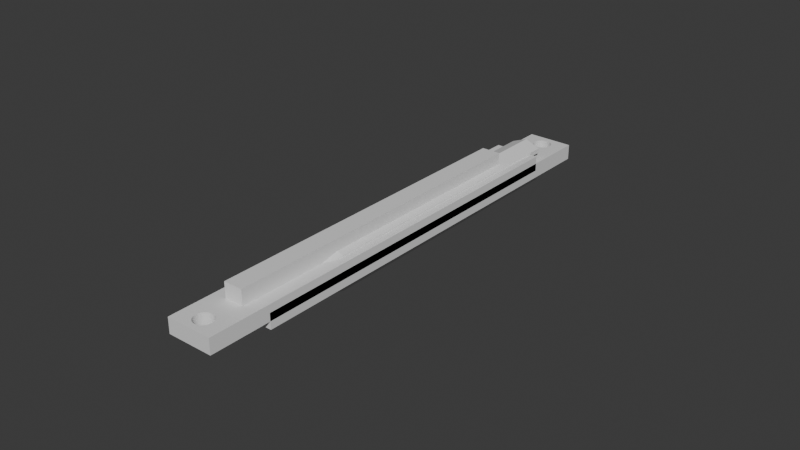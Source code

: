 # Source: 20mmSquaredPost_Extensor.blend  (saved by Blender 5.0.118; exported with 4.5.12 LTS)
import bpy
from mathutils import Matrix  # noqa: F401  (used for matrix-valued properties, if any)

bpy.ops.wm.read_factory_settings(use_empty=True)
scene = bpy.context.scene
scene.name = 'Scene'

# ---- collections
col_collection = bpy.data.collections.new('Collection'); scene.collection.children.link(col_collection)

# ---- materials (node trees are filled in below, after node groups)
mat_material = bpy.data.materials.new('Material')
mat_material.alpha_threshold = 0.0
mat_material.use_backface_culling_lightprobe_volume = False
mat_material.roughness = 0.5
mat_material.line_color = (0.0, 0.0, 0.0, 1.0)
mat_material_001 = bpy.data.materials.new('Material.001')
mat_material_001.alpha_threshold = 0.0
mat_material_001.use_backface_culling_lightprobe_volume = False
mat_material_001.roughness = 0.5
mat_material_001.line_color = (0.0, 0.0, 0.0, 1.0)

# ---- material node trees
mat_material.use_nodes = True; mat_material.node_tree.nodes.clear()
_N = mat_material.node_tree.nodes; _L = mat_material.node_tree.links
n0 = _N.new('ShaderNodeOutputMaterial'); n0.name = 'Material Output'; n0.location = (200, 100)
n1 = _N.new('ShaderNodeBsdfPrincipled'); n1.name = 'Principled BSDF'; n1.location = (-200, 100)
_L.new(n1.outputs[0], n0.inputs[0])
n0.is_active_output = True
mat_material_001.use_nodes = True; mat_material_001.node_tree.nodes.clear()
_N = mat_material_001.node_tree.nodes; _L = mat_material_001.node_tree.links
n0 = _N.new('ShaderNodeOutputMaterial'); n0.name = 'Material Output'; n0.location = (200, 100)
n1 = _N.new('ShaderNodeBsdfPrincipled'); n1.name = 'Principled BSDF'; n1.location = (-200, 100)
_L.new(n1.outputs[0], n0.inputs[0])
n0.is_active_output = True

# ---- world
world_world = bpy.data.worlds.new('World'); scene.world = world_world
world_world.use_nodes = True; world_world.node_tree.nodes.clear()
_N = world_world.node_tree.nodes; _L = world_world.node_tree.links
n0 = _N.new('ShaderNodeOutputWorld'); n0.name = 'World Output'; n0.location = (200, 100)
n1 = _N.new('ShaderNodeBackground'); n1.name = 'Background'; n1.location = (-200, 100)
n1.inputs[0].default_value = (0.05088, 0.05088, 0.05088, 1.0)
_L.new(n1.outputs[0], n0.inputs[0])
n0.is_active_output = True
world_world.color = (0.05088, 0.05088, 0.05088)
world_world.sun_shadow_jitter_overblur = 0.0

# ---- meshes
me_cube = bpy.data.meshes.new('Cube')
me_cube.from_pydata([(0.0075, 0.09, 0.0025), (0.0075, 0.09, -0.0025), (0.0075, -0.05, 0.0025), (0.0075, -0.05, -0.0025), (-0.0075, 0.09, 0.0025), (-0.0075, 0.09, -0.0025), (-0.0075, -0.05, 0.0025), (-0.0075, -0.05, -0.0025), (-0.0075, 0.075, 0.0025), (0.0075, 0.075, -0.0025), (0.0075, 0.075, 0.0025), (-0.0075, 0.075, -0.0025), (-0.0031, 0.075, 0.0025), (-0.0031, 0.075, -0.0025), (0.0031, 0.075, -0.0025), (0.0031, 0.075, 0.0025), (-0.0075, -0.035, -0.0025), (0.0075, -0.035, 0.0025), (0.0075, -0.035, -0.0025), (-0.0075, -0.035, 0.0025), (0.0031, -0.035, 0.0025), (0.0031, -0.035, -0.0025), (-0.0031, -0.035, -0.0025), (-0.0031, -0.035, 0.0025), (-0.002984, -0.04531, -0.0025), (-0.003, -0.045, -0.0025), (-0.002984, -0.04469, -0.0025), (-0.002934, -0.04562, -0.0025), (-0.002934, -0.04438, -0.0025), (-0.002853, -0.04593, -0.0025), (-0.002853, -0.04407, -0.0025), (-0.002741, -0.04622, -0.0025), (-0.002741, -0.04378, -0.0025), (-0.002427, -0.04676, -0.0025), (-0.002427, -0.04324, -0.0025), (-0.002598, -0.0465, -0.0025), (-0.002598, -0.0435, -0.0025), (-0.002229, -0.04701, -0.0025), (-0.002007, -0.04723, -0.0025), (-0.002007, -0.04277, -0.0025), (-0.0015, -0.0476, -0.0025), (-0.0015, -0.0424, -0.0025), (-0.001763, -0.04743, -0.0025), (-0.001763, -0.04257, -0.0025), (-0.0009271, -0.04785, -0.0025), (-0.0009271, -0.04215, -0.0025), (-0.0003136, -0.04798, -0.0025), (-0.0003136, -0.04202, -0.0025), (-0.0006237, -0.04793, -0.0025), (-0.0006237, -0.04207, -0.0025), (-0.00122, -0.04774, -0.0025), (-0.00122, -0.04226, -0.0025), (-0.002229, -0.04299, -0.0025), (0.0003136, -0.04202, -0.0025), (0.0006237, -0.04793, -0.0025), (0.0009271, -0.04215, -0.0025), (0.0003136, -0.04798, -0.0025), (0.0006237, -0.04207, -0.0025), (0.00122, -0.04774, -0.0025), (0.0015, -0.0424, -0.0025), (0.001763, -0.04743, -0.0025), (0.002007, -0.04277, -0.0025), (0.0015, -0.0476, -0.0025), (0.001763, -0.04257, -0.0025), (0.0009271, -0.04785, -0.0025), (0.00122, -0.04226, -0.0025), (0.002229, -0.04701, -0.0025), (0.002598, -0.0465, -0.0025), (0.002598, -0.0435, -0.0025), (0.002427, -0.04676, -0.0025), (0.002427, -0.04324, -0.0025), (0.002853, -0.04593, -0.0025), (0.002853, -0.04407, -0.0025), (0.003, -0.045, -0.0025), (0.002984, -0.04531, -0.0025), (0.002984, -0.04469, -0.0025), (0.002934, -0.04562, -0.0025), (0.002934, -0.04438, -0.0025), (0.002741, -0.04622, -0.0025), (0.002741, -0.04378, -0.0025), (0.0, -0.048, -0.0025), (0.002007, -0.04723, -0.0025), (0.002229, -0.04299, -0.0025), (0.0, -0.042, -0.0025), (-0.002984, -0.04531, 0.0025), (-0.003, -0.045, 0.0025), (-0.002984, -0.04469, 0.0025), (-0.002934, -0.04562, 0.0025), (-0.002934, -0.04438, 0.0025), (-0.002853, -0.04593, 0.0025), (-0.002853, -0.04407, 0.0025), (-0.002741, -0.04622, 0.0025), (-0.002741, -0.04378, 0.0025), (-0.002427, -0.04676, 0.0025), (-0.002427, -0.04324, 0.0025), (-0.002598, -0.0465, 0.0025), (-0.002598, -0.0435, 0.0025), (-0.002229, -0.04701, 0.0025), (-0.002007, -0.04723, 0.0025), (-0.002007, -0.04277, 0.0025), (-0.0015, -0.0476, 0.0025), (-0.0015, -0.0424, 0.0025), (-0.001763, -0.04743, 0.0025), (-0.001763, -0.04257, 0.0025), (-0.0009271, -0.04785, 0.0025), (-0.0009271, -0.04215, 0.0025), (-0.0003136, -0.04798, 0.0025), (-0.0003136, -0.04202, 0.0025), (-0.0006237, -0.04793, 0.0025), (-0.0006237, -0.04207, 0.0025), (-0.00122, -0.04774, 0.0025), (-0.00122, -0.04226, 0.0025), (-0.002229, -0.04299, 0.0025), (0.0003136, -0.04798, 0.0025), (0.0009271, -0.04785, 0.0025), (0.0006237, -0.04207, 0.0025), (0.0006237, -0.04793, 0.0025), (0.0003136, -0.04202, 0.0025), (0.0015, -0.0476, 0.0025), (0.00122, -0.04226, 0.0025), (0.002007, -0.04723, 0.0025), (0.001763, -0.04257, 0.0025), (0.001763, -0.04743, 0.0025), (0.0015, -0.0424, 0.0025), (0.00122, -0.04774, 0.0025), (0.0009271, -0.04215, 0.0025), (0.002229, -0.04299, 0.0025), (0.002598, -0.0465, 0.0025), (0.002598, -0.0435, 0.0025), (0.002427, -0.04676, 0.0025), (0.002427, -0.04324, 0.0025), (0.002853, -0.04593, 0.0025), (0.002853, -0.04407, 0.0025), (0.003, -0.045, 0.0025), (0.002984, -0.04531, 0.0025), (0.002984, -0.04469, 0.0025), (0.002934, -0.04562, 0.0025), (0.002934, -0.04438, 0.0025), (0.002229, -0.04701, 0.0025), (0.002741, -0.04622, 0.0025), (0.002741, -0.04378, 0.0025), (0.0, -0.048, 0.0025), (0.002007, -0.04277, 0.0025), (0.0, -0.042, 0.0025), (-0.002984, 0.08469, 0.0025), (-0.003, 0.085, 0.0025), (-0.002984, 0.08531, 0.0025), (-0.002934, 0.08438, 0.0025), (-0.002934, 0.08562, 0.0025), (-0.002853, 0.08407, 0.0025), (-0.002853, 0.08593, 0.0025), (-0.002741, 0.08378, 0.0025), (-0.002741, 0.08622, 0.0025), (-0.002427, 0.08324, 0.0025), (-0.002427, 0.08676, 0.0025), (-0.002598, 0.0835, 0.0025), (-0.002598, 0.0865, 0.0025), (-0.002229, 0.08299, 0.0025), (-0.002007, 0.08277, 0.0025), (-0.002007, 0.08723, 0.0025), (-0.0015, 0.0824, 0.0025), (-0.0015, 0.0876, 0.0025), (-0.001763, 0.08257, 0.0025), (-0.001763, 0.08743, 0.0025), (-0.0009271, 0.08215, 0.0025), (-0.0009271, 0.08785, 0.0025), (-0.0003136, 0.08202, 0.0025), (-0.0003136, 0.08798, 0.0025), (-0.0006237, 0.08207, 0.0025), (-0.0006237, 0.08793, 0.0025), (-0.00122, 0.08226, 0.0025), (-0.00122, 0.08774, 0.0025), (-0.002229, 0.08701, 0.0025), (0.0003136, 0.08202, 0.0025), (0.0009271, 0.08215, 0.0025), (0.0006237, 0.08793, 0.0025), (0.0006237, 0.08207, 0.0025), (0.0003136, 0.08798, 0.0025), (0.0015, 0.0824, 0.0025), (0.00122, 0.08774, 0.0025), (0.002007, 0.08277, 0.0025), (0.001763, 0.08743, 0.0025), (0.001763, 0.08257, 0.0025), (0.0015, 0.0876, 0.0025), (0.00122, 0.08226, 0.0025), (0.0009271, 0.08785, 0.0025), (0.002229, 0.08701, 0.0025), (0.002598, 0.0835, 0.0025), (0.002598, 0.0865, 0.0025), (0.002427, 0.08324, 0.0025), (0.002427, 0.08676, 0.0025), (0.002853, 0.08407, 0.0025), (0.002853, 0.08593, 0.0025), (0.003, 0.085, 0.0025), (0.002984, 0.08469, 0.0025), (0.002984, 0.08531, 0.0025), (0.002934, 0.08438, 0.0025), (0.002934, 0.08562, 0.0025), (0.002741, 0.08378, 0.0025), (0.002741, 0.08622, 0.0025), (0.002229, 0.08299, 0.0025), (0.002007, 0.08723, 0.0025), (0.0, 0.088, 0.0025), (0.0, 0.082, 0.0025), (-0.003, 0.085, -0.0025), (-0.002984, 0.08469, -0.0025), (-0.002984, 0.08531, -0.0025), (-0.002934, 0.08438, -0.0025), (-0.002853, 0.08593, -0.0025), (-0.002853, 0.08407, -0.0025), (-0.002934, 0.08562, -0.0025), (-0.002741, 0.08378, -0.0025), (-0.002427, 0.08324, -0.0025), (-0.002427, 0.08676, -0.0025), (-0.002598, 0.0835, -0.0025), (-0.002598, 0.0865, -0.0025), (-0.002741, 0.08622, -0.0025), (-0.002229, 0.08701, -0.0025), (-0.002007, 0.08277, -0.0025), (-0.002007, 0.08723, -0.0025), (-0.0015, 0.0824, -0.0025), (-0.0015, 0.0876, -0.0025), (-0.001763, 0.08257, -0.0025), (-0.001763, 0.08743, -0.0025), (-0.0009271, 0.08215, -0.0025), (-0.0009271, 0.08785, -0.0025), (-0.0003136, 0.08202, -0.0025), (-0.0003136, 0.08798, -0.0025), (-0.0006237, 0.08207, -0.0025), (-0.0006237, 0.08793, -0.0025), (-0.00122, 0.08226, -0.0025), (-0.00122, 0.08774, -0.0025), (-0.002229, 0.08299, -0.0025), (0.0003136, 0.08202, -0.0025), (0.0003136, 0.08798, -0.0025), (0.0009271, 0.08215, -0.0025), (0.0009271, 0.08785, -0.0025), (0.0006237, 0.08207, -0.0025), (0.0006237, 0.08793, -0.0025), (0.0015, 0.0824, -0.0025), (0.0015, 0.0876, -0.0025), (0.002007, 0.08277, -0.0025), (0.002007, 0.08723, -0.0025), (0.001763, 0.08257, -0.0025), (0.001763, 0.08743, -0.0025), (0.00122, 0.08226, -0.0025), (0.00122, 0.08774, -0.0025), (0.002427, 0.08676, -0.0025), (0.002598, 0.0835, -0.0025), (0.002741, 0.08622, -0.0025), (0.002427, 0.08324, -0.0025), (0.002598, 0.0865, -0.0025), (0.002853, 0.08407, -0.0025), (0.002934, 0.08562, -0.0025), (0.003, 0.085, -0.0025), (0.002984, 0.08469, -0.0025), (0.002984, 0.08531, -0.0025), (0.002934, 0.08438, -0.0025), (0.002853, 0.08593, -0.0025), (0.002229, 0.08299, -0.0025), (0.002741, 0.08378, -0.0025), (0.002229, 0.08701, -0.0025), (0.0, 0.088, -0.0025), (0.0, 0.082, -0.0025), (0.0031, -0.03087, 0.004), (0.0031, 0.075, 0.004), (-0.0031, -0.03087, 0.004), (-0.0031, 0.075, 0.004), (-0.0031, -0.03087, -0.004), (-0.0031, 0.075, -0.004), (0.0031, -0.03087, -0.004), (0.0031, 0.075, -0.004), (-0.005, -0.02006, 0.0055), (-0.005, 0.075, 0.0055), (-0.005, -0.02006, -0.0055), (-0.005, 0.075, -0.004), (-0.005, 0.075, -0.0055), (-0.005, 0.075, 0.004), (0.005, -0.02006, 0.0055), (0.005, 0.075, 0.0055), (0.005, 0.075, -0.0055), (0.005, -0.02006, -0.0055), (0.005, 0.075, -0.004), (0.005, 0.075, 0.004), (0.005, -0.02006, -0.004), (0.005, -0.02006, 0.004), (-0.005, -0.02006, 0.004), (-0.005, -0.02006, -0.004), (1.63e-09, 0.075, 0.0025), (1.63e-09, 0.075, 0.004), (-4.657e-10, -0.02006, 0.0075), (4.657e-10, 0.075, 0.0075), (-1.164e-09, 0.075, -0.0025), (-9.313e-10, 0.075, -0.004), (4.657e-10, -0.02006, -0.0075), (4.657e-10, 0.075, -0.0075)], [], [(290, 291, 273, 272), (11, 8, 4, 5), (33, 7, 22, 21, 3, 69, 67, 78, 71, 76, 74, 73, 75, 77, 72, 79, 68, 70, 82, 61, 63, 59, 65, 55, 57, 53, 83, 47, 49, 45, 51, 41, 43, 39, 52, 34, 36, 32, 30, 28, 26, 25, 24, 27, 29, 31, 35), (66, 69, 3, 7, 33, 37, 38, 42, 40, 50, 44, 48, 46, 80, 56, 54, 64, 58, 62, 60, 81), (18, 17, 2, 3), (0, 1, 5, 4), (3, 21, 18), (2, 6, 7, 3), (20, 2, 17), (6, 23, 19), (97, 93, 6, 2, 129, 138, 120, 122, 118, 124, 114, 116, 113, 141, 106, 108, 104, 110, 100, 102, 98), (127, 129, 2, 20, 23, 6, 93, 95, 91, 89, 87, 84, 85, 86, 88, 90, 92, 96, 94, 112, 99, 103, 101, 111, 105, 109, 107, 143, 117, 115, 125, 119, 123, 121, 142, 126, 130, 128, 140, 132, 137, 135, 133, 134, 136, 131, 139), (154, 4, 12, 288, 15, 0, 190, 188, 199, 192, 197, 195, 193, 194, 196, 191, 198, 187, 189, 200, 180, 182, 178, 184, 174, 176, 173, 203, 166, 168, 164, 170, 160, 162, 158, 157, 153, 155, 151, 149, 147, 144, 145, 146, 148, 150, 152, 156), (190, 0, 4, 154, 172, 159, 163, 161, 171, 165, 169, 167, 202, 177, 175, 185, 179, 183, 181, 201, 186), (213, 5, 1, 247, 261, 242, 244, 240, 246, 236, 238, 234, 262, 227, 229, 225, 231, 221, 223, 219, 217), (247, 1, 14, 292, 13, 5, 213, 215, 216, 208, 210, 206, 204, 205, 207, 209, 211, 214, 212, 232, 218, 222, 220, 230, 224, 228, 226, 263, 233, 237, 235, 245, 239, 243, 241, 259, 250, 248, 260, 252, 257, 255, 254, 256, 253, 258, 249, 251), (1, 0, 10, 9), (12, 8, 19, 23), (7, 6, 19, 16), (11, 13, 22, 16), (10, 15, 20, 17), (8, 11, 16, 19), (14, 9, 18, 21), (268, 294, 270), (7, 16, 22), (15, 10, 0), (12, 4, 8), (13, 11, 5), (14, 1, 9), (280, 271, 282), (267, 266, 286, 277), (291, 289, 267, 273), (294, 295, 280, 281), (271, 270, 284, 282), (143, 83, 53, 117), (117, 53, 57, 115), (115, 57, 55, 125), (125, 55, 65, 119), (119, 65, 59, 123), (123, 59, 63, 121), (121, 63, 61, 142), (142, 61, 82, 126), (82, 70, 130, 126), (70, 68, 128, 130), (68, 79, 140, 128), (79, 72, 132, 140), (72, 77, 137, 132), (77, 75, 135, 137), (75, 73, 133, 135), (73, 74, 134, 133), (74, 76, 136, 134), (76, 71, 131, 136), (71, 78, 139, 131), (78, 67, 127, 139), (67, 69, 129, 127), (69, 66, 138, 129), (66, 81, 120, 138), (81, 60, 122, 120), (60, 62, 118, 122), (62, 58, 124, 118), (58, 64, 114, 124), (64, 54, 116, 114), (54, 56, 113, 116), (56, 80, 141, 113), (80, 46, 106, 141), (46, 48, 108, 106), (48, 44, 104, 108), (44, 50, 110, 104), (50, 40, 100, 110), (40, 42, 102, 100), (42, 38, 98, 102), (38, 37, 97, 98), (97, 37, 33, 93), (93, 33, 35, 95), (95, 35, 31, 91), (91, 31, 29, 89), (89, 29, 27, 87), (87, 27, 24, 84), (84, 24, 25, 85), (85, 25, 26, 86), (86, 26, 28, 88), (88, 28, 30, 90), (90, 30, 32, 92), (92, 32, 36, 96), (96, 36, 34, 94), (94, 34, 52, 112), (112, 52, 39, 99), (99, 39, 43, 103), (103, 43, 41, 101), (101, 41, 51, 111), (111, 51, 45, 105), (105, 45, 49, 109), (109, 49, 47, 107), (107, 47, 83, 143), (234, 177, 202, 262), (238, 175, 177, 234), (236, 185, 175, 238), (246, 179, 185, 236), (240, 183, 179, 246), (244, 181, 183, 240), (242, 201, 181, 244), (261, 186, 201, 242), (190, 186, 261, 247), (188, 190, 247, 251), (199, 188, 251, 249), (192, 199, 249, 258), (197, 192, 258, 253), (195, 197, 253, 256), (193, 195, 256, 254), (194, 193, 254, 255), (196, 194, 255, 257), (191, 196, 257, 252), (198, 191, 252, 260), (187, 198, 260, 248), (189, 187, 248, 250), (200, 189, 250, 259), (180, 200, 259, 241), (182, 180, 241, 243), (178, 182, 243, 239), (184, 178, 239, 245), (174, 184, 245, 235), (176, 174, 235, 237), (173, 176, 237, 233), (203, 173, 233, 263), (166, 203, 263, 226), (168, 166, 226, 228), (164, 168, 228, 224), (170, 164, 224, 230), (160, 170, 230, 220), (162, 160, 220, 222), (158, 162, 222, 218), (157, 158, 218, 232), (212, 153, 157, 232), (214, 155, 153, 212), (211, 151, 155, 214), (209, 149, 151, 211), (207, 147, 149, 209), (205, 144, 147, 207), (204, 145, 144, 205), (206, 146, 145, 204), (210, 148, 146, 206), (208, 150, 148, 210), (216, 152, 150, 208), (215, 156, 152, 216), (213, 154, 156, 215), (217, 172, 154, 213), (219, 159, 172, 217), (223, 163, 159, 219), (221, 161, 163, 223), (231, 171, 161, 221), (225, 165, 171, 231), (229, 169, 165, 225), (227, 167, 169, 229), (262, 202, 167, 227), (288, 12, 267, 289), (12, 23, 266, 267), (264, 290, 266), (20, 15, 265, 264), (14, 21, 270, 271), (292, 14, 271, 293), (22, 13, 269, 268), (268, 287, 274), (277, 286, 272, 273), (269, 276, 275), (265, 279, 283), (264, 285, 278), (282, 284, 281, 280), (295, 293, 271, 280), (21, 22, 268, 270), (273, 267, 277), (17, 18, 9, 10), (281, 284, 270), (287, 268, 269, 275), (278, 285, 283, 279), (285, 264, 265, 283), (274, 287, 275, 276), (272, 286, 266), (15, 288, 289, 265), (279, 265, 289, 291), (278, 279, 291, 290), (276, 269, 293, 295), (13, 292, 293, 269), (274, 276, 295, 294), (23, 20, 264, 266), (266, 290, 272), (290, 264, 278), (270, 294, 281), (294, 268, 274)])
_uv = me_cube.uv_layers.new(name='UVMap')
_uv.uv.foreach_set('vector', [0.75, 0.6875, 0.75, 0.5625, 0.8125, 0.5625, 0.8125, 0.6875, 0.375, 0.1875, 0.625, 0.1875, 0.625, 0.25, 0.375, 0.25, 0.2095, 0.7365, 0.125, 0.75, 0.1875, 0.6875, 0.3125, 0.6875, 0.375, 0.75, 0.2905, 0.7365, 0.2933, 0.7354, 0.2957, 0.7343, 0.2976, 0.733, 0.2989, 0.7318, 0.2997, 0.7305, 0.3, 0.7292, 0.2997, 0.7279, 0.2989, 0.7266, 0.2976, 0.7253, 0.2957, 0.7241, 0.2933, 0.7229, 0.2905, 0.7218, 0.2872, 0.7208, 0.2835, 0.7199, 0.2794, 0.7191, 0.275, 0.7183, 0.2703, 0.7177, 0.2655, 0.7173, 0.2604, 0.7169, 0.2552, 0.7167, 0.25, 0.7167, 0.2448, 0.7167, 0.2396, 0.7169, 0.2345, 0.7173, 0.2297, 0.7177, 0.225, 0.7183, 0.2206, 0.7191, 0.2165, 0.7199, 0.2128, 0.7208, 0.2095, 0.7218, 0.2067, 0.7229, 0.2043, 0.7241, 0.2024, 0.7253, 0.2011, 0.7266, 0.2003, 0.7279, 0.2, 0.7292, 0.2003, 0.7305, 0.2011, 0.7318, 0.2024, 0.733, 0.2043, 0.7343, 0.2067, 0.7354, 0.2872, 0.7375, 0.2905, 0.7365, 0.375, 0.75, 0.125, 0.75, 0.2095, 0.7365, 0.2128, 0.7375, 0.2165, 0.7385, 0.2206, 0.7393, 0.225, 0.74, 0.2297, 0.7406, 0.2345, 0.7411, 0.2396, 0.7414, 0.2448, 0.7416, 0.25, 0.7417, 0.2552, 0.7416, 0.2604, 0.7414, 0.2655, 0.7411, 0.2703, 0.7406, 0.275, 0.74, 0.2794, 0.7393, 0.2835, 0.7385, 0.375, 0.6875, 0.625, 0.6875, 0.625, 0.75, 0.375, 0.75, 0.625, 0.5, 0.375, 0.5, 0.375, 0.25, 0.625, 0.25, 0.375, 0.75, 0.3125, 0.6875, 0.375, 0.6875, 0.625, 0.75, 0.625, 1.0, 0.375, 1.0, 0.375, 0.75, 0.6875, 0.6875, 0.625, 0.75, 0.625, 0.6875, 0.875, 0.75, 0.8125, 0.6875, 0.875, 0.6875, 0.7872, 0.7375, 0.7905, 0.7365, 0.875, 0.75, 0.625, 0.75, 0.7095, 0.7365, 0.7128, 0.7375, 0.7165, 0.7385, 0.7206, 0.7393, 0.725, 0.74, 0.7297, 0.7406, 0.7345, 0.7411, 0.7396, 0.7414, 0.7448, 0.7416, 0.75, 0.7417, 0.7552, 0.7416, 0.7604, 0.7414, 0.7655, 0.7411, 0.7703, 0.7406, 0.775, 0.74, 0.7794, 0.7393, 0.7835, 0.7385, 0.7067, 0.7354, 0.7095, 0.7365, 0.625, 0.75, 0.6875, 0.6875, 0.8125, 0.6875, 0.875, 0.75, 0.7905, 0.7365, 0.7933, 0.7354, 0.7957, 0.7343, 0.7976, 0.733, 0.7989, 0.7318, 0.7997, 0.7305, 0.8, 0.7292, 0.7997, 0.7279, 0.7989, 0.7266, 0.7976, 0.7253, 0.7957, 0.7241, 0.7933, 0.7229, 0.7905, 0.7218, 0.7872, 0.7208, 0.7835, 0.7199, 0.7794, 0.7191, 0.775, 0.7183, 0.7703, 0.7177, 0.7655, 0.7173, 0.7604, 0.7169, 0.7552, 0.7167, 0.75, 0.7167, 0.7448, 0.7167, 0.7396, 0.7169, 0.7345, 0.7173, 0.7297, 0.7177, 0.725, 0.7183, 0.7206, 0.7191, 0.7165, 0.7199, 0.7128, 0.7208, 0.7095, 0.7218, 0.7067, 0.7229, 0.7043, 0.7241, 0.7024, 0.7253, 0.7011, 0.7266, 0.7003, 0.7279, 0.7, 0.7292, 0.7003, 0.7305, 0.7011, 0.7318, 0.7024, 0.733, 0.7043, 0.7343, 0.7905, 0.5135, 0.875, 0.5, 0.8125, 0.5625, 0.75, 0.5625, 0.6875, 0.5625, 0.625, 0.5, 0.7095, 0.5135, 0.7067, 0.5146, 0.7043, 0.5157, 0.7024, 0.517, 0.7011, 0.5182, 0.7003, 0.5195, 0.7, 0.5208, 0.7003, 0.5221, 0.7011, 0.5234, 0.7024, 0.5247, 0.7043, 0.5259, 0.7067, 0.5271, 0.7095, 0.5282, 0.7128, 0.5292, 0.7165, 0.5301, 0.7206, 0.5309, 0.725, 0.5317, 0.7297, 0.5323, 0.7345, 0.5327, 0.7396, 0.5331, 0.7448, 0.5333, 0.75, 0.5333, 0.7552, 0.5333, 0.7604, 0.5331, 0.7655, 0.5327, 0.7703, 0.5323, 0.775, 0.5317, 0.7794, 0.5309, 0.7835, 0.5301, 0.7872, 0.5292, 0.7905, 0.5282, 0.7933, 0.5271, 0.7957, 0.5259, 0.7976, 0.5247, 0.7989, 0.5234, 0.7997, 0.5221, 0.8, 0.5208, 0.7997, 0.5195, 0.7989, 0.5182, 0.7976, 0.517, 0.7957, 0.5157, 0.7933, 0.5146, 0.7095, 0.5135, 0.625, 0.5, 0.875, 0.5, 0.7905, 0.5135, 0.7872, 0.5125, 0.7835, 0.5115, 0.7794, 0.5107, 0.775, 0.51, 0.7703, 0.5094, 0.7655, 0.5089, 0.7604, 0.5086, 0.7552, 0.5084, 0.75, 0.5083, 0.7448, 0.5084, 0.7396, 0.5086, 0.7345, 0.5089, 0.7297, 0.5094, 0.725, 0.51, 0.7206, 0.5107, 0.7165, 0.5115, 0.7128, 0.5125, 0.2095, 0.5135, 0.125, 0.5, 0.375, 0.5, 0.2905, 0.5135, 0.2872, 0.5125, 0.2835, 0.5115, 0.2794, 0.5107, 0.275, 0.51, 0.2703, 0.5094, 0.2655, 0.5089, 0.2604, 0.5086, 0.2552, 0.5084, 0.25, 0.5083, 0.2448, 0.5084, 0.2396, 0.5086, 0.2345, 0.5089, 0.2297, 0.5094, 0.225, 0.51, 0.2206, 0.5107, 0.2165, 0.5115, 0.2128, 0.5125, 0.2905, 0.5135, 0.375, 0.5, 0.3125, 0.5625, 0.25, 0.5625, 0.1875, 0.5625, 0.125, 0.5, 0.2095, 0.5135, 0.2067, 0.5146, 0.2043, 0.5157, 0.2024, 0.517, 0.2011, 0.5182, 0.2003, 0.5195, 0.2, 0.5208, 0.2003, 0.5221, 0.2011, 0.5234, 0.2024, 0.5247, 0.2043, 0.5259, 0.2067, 0.5271, 0.2095, 0.5282, 0.2128, 0.5292, 0.2165, 0.5301, 0.2206, 0.5309, 0.225, 0.5317, 0.2297, 0.5323, 0.2345, 0.5327, 0.2396, 0.5331, 0.2448, 0.5333, 0.25, 0.5333, 0.2552, 0.5333, 0.2604, 0.5331, 0.2655, 0.5327, 0.2703, 0.5323, 0.275, 0.5317, 0.2794, 0.5309, 0.2835, 0.5301, 0.2872, 0.5292, 0.2905, 0.5282, 0.2933, 0.5271, 0.2957, 0.5259, 0.2976, 0.5247, 0.2989, 0.5234, 0.2997, 0.5221, 0.3, 0.5208, 0.2997, 0.5195, 0.2989, 0.5182, 0.2976, 0.517, 0.2957, 0.5157, 0.2933, 0.5146, 0.375, 0.5, 0.625, 0.5, 0.625, 0.5625, 0.375, 0.5625, 0.8125, 0.5625, 0.875, 0.5625, 0.875, 0.6875, 0.8125, 0.6875, 0.375, 0.0, 0.625, 0.0, 0.625, 0.0625, 0.375, 0.0625, 0.125, 0.5625, 0.1875, 0.5625, 0.1875, 0.6875, 0.125, 0.6875, 0.625, 0.5625, 0.6875, 0.5625, 0.6875, 0.6875, 0.625, 0.6875, 0.625, 0.1875, 0.375, 0.1875, 0.375, 0.0625, 0.625, 0.0625, 0.3125, 0.5625, 0.375, 0.5625, 0.375, 0.6875, 0.3125, 0.6875, 0.1875, 0.6875, 0.25, 0.6875, 0.3125, 0.6875, 0.125, 0.75, 0.125, 0.6875, 0.1875, 0.6875, 0.6875, 0.5625, 0.625, 0.5625, 0.625, 0.5, 0.8125, 0.5625, 0.875, 0.5, 0.875, 0.5625, 0.1875, 0.5625, 0.125, 0.5625, 0.125, 0.5, 0.3125, 0.5625, 0.375, 0.5, 0.375, 0.5625, 0.3125, 0.5625, 0.3125, 0.5625, 0.3125, 0.5625, 0.8125, 0.5625, 0.8125, 0.6875, 0.8125, 0.6726, 0.8125, 0.5625, 0.75, 0.5625, 0.75, 0.5625, 0.8125, 0.5625, 0.8125, 0.5625, 0.25, 0.6875, 0.25, 0.5625, 0.3125, 0.5625, 0.3125, 0.6875, 0.3125, 0.5625, 0.3125, 0.6875, 0.3125, 0.6726, 0.3125, 0.5625, 1.0, 0.775, 1.0, 0.725, 0.9833, 0.725, 0.9833, 0.775, 0.9833, 0.775, 0.9833, 0.725, 0.9667, 0.725, 0.9667, 0.775, 0.9667, 0.775, 0.9667, 0.725, 0.95, 0.725, 0.95, 0.775, 0.95, 0.775, 0.95, 0.725, 0.9333, 0.725, 0.9333, 0.775, 0.9333, 0.775, 0.9333, 0.725, 0.9167, 0.725, 0.9167, 0.775, 0.9167, 0.775, 0.9167, 0.725, 0.9, 0.725, 0.9, 0.775, 0.9, 0.775, 0.9, 0.725, 0.8833, 0.725, 0.8833, 0.775, 0.8833, 0.775, 0.8833, 0.725, 0.8667, 0.725, 0.8667, 0.775, 0.8667, 0.725, 0.85, 0.725, 0.85, 0.775, 0.8667, 0.775, 0.85, 0.725, 0.8333, 0.725, 0.8333, 0.775, 0.85, 0.775, 0.8333, 0.725, 0.8167, 0.725, 0.8167, 0.775, 0.8333, 0.775, 0.8167, 0.725, 0.8, 0.725, 0.8, 0.775, 0.8167, 0.775, 0.8, 0.725, 0.7833, 0.725, 0.7833, 0.775, 0.8, 0.775, 0.7833, 0.725, 0.7667, 0.725, 0.7667, 0.775, 0.7833, 0.775, 0.7667, 0.725, 0.75, 0.725, 0.75, 0.775, 0.7667, 0.775, 0.75, 0.725, 0.7333, 0.725, 0.7333, 0.775, 0.75, 0.775, 0.7333, 0.725, 0.7167, 0.725, 0.7167, 0.775, 0.7333, 0.775, 0.7167, 0.725, 0.7, 0.725, 0.7, 0.775, 0.7167, 0.775, 0.7, 0.725, 0.6833, 0.725, 0.6833, 0.775, 0.7, 0.775, 0.6833, 0.725, 0.6667, 0.725, 0.6667, 0.775, 0.6833, 0.775, 0.6667, 0.725, 0.65, 0.725, 0.65, 0.775, 0.6667, 0.775, 0.65, 0.725, 0.6333, 0.725, 0.6333, 0.775, 0.65, 0.775, 0.6333, 0.725, 0.6167, 0.725, 0.6167, 0.775, 0.6333, 0.775, 0.6167, 0.725, 0.6, 0.725, 0.6, 0.775, 0.6167, 0.775, 0.6, 0.725, 0.5833, 0.725, 0.5833, 0.775, 0.6, 0.775, 0.5833, 0.725, 0.5667, 0.725, 0.5667, 0.775, 0.5833, 0.775, 0.5667, 0.725, 0.55, 0.725, 0.55, 0.775, 0.5667, 0.775, 0.55, 0.725, 0.5333, 0.725, 0.5333, 0.775, 0.55, 0.775, 0.5333, 0.725, 0.5167, 0.725, 0.5167, 0.775, 0.5333, 0.775, 0.5167, 0.725, 0.5, 0.725, 0.5, 0.775, 0.5167, 0.775, 0.5, 0.725, 0.4833, 0.725, 0.4833, 0.775, 0.5, 0.775, 0.4833, 0.725, 0.4667, 0.725, 0.4667, 0.775, 0.4833, 0.775, 0.4667, 0.725, 0.45, 0.725, 0.45, 0.775, 0.4667, 0.775, 0.45, 0.725, 0.4333, 0.725, 0.4333, 0.775, 0.45, 0.775, 0.4333, 0.725, 0.4167, 0.725, 0.4167, 0.775, 0.4333, 0.775, 0.4167, 0.725, 0.4, 0.725, 0.4, 0.775, 0.4167, 0.775, 0.4, 0.725, 0.3833, 0.725, 0.3833, 0.775, 0.4, 0.775, 0.3833, 0.725, 0.3667, 0.725, 0.3667, 0.775, 0.3833, 0.775, 0.3667, 0.775, 0.3667, 0.725, 0.35, 0.725, 0.35, 0.775, 0.35, 0.775, 0.35, 0.725, 0.3333, 0.725, 0.3333, 0.775, 0.3333, 0.775, 0.3333, 0.725, 0.3167, 0.725, 0.3167, 0.775, 0.3167, 0.775, 0.3167, 0.725, 0.3, 0.725, 0.3, 0.775, 0.3, 0.775, 0.3, 0.725, 0.2833, 0.725, 0.2833, 0.775, 0.2833, 0.775, 0.2833, 0.725, 0.2667, 0.725, 0.2667, 0.775, 0.2667, 0.775, 0.2667, 0.725, 0.25, 0.725, 0.25, 0.775, 0.25, 0.775, 0.25, 0.725, 0.2333, 0.725, 0.2333, 0.775, 0.2333, 0.775, 0.2333, 0.725, 0.2167, 0.725, 0.2167, 0.775, 0.2167, 0.775, 0.2167, 0.725, 0.2, 0.725, 0.2, 0.775, 0.2, 0.775, 0.2, 0.725, 0.1833, 0.725, 0.1833, 0.775, 0.1833, 0.775, 0.1833, 0.725, 0.1667, 0.725, 0.1667, 0.775, 0.1667, 0.775, 0.1667, 0.725, 0.15, 0.725, 0.15, 0.775, 0.15, 0.775, 0.15, 0.725, 0.1333, 0.725, 0.1333, 0.775, 0.1333, 0.775, 0.1333, 0.725, 0.1167, 0.725, 0.1167, 0.775, 0.1167, 0.775, 0.1167, 0.725, 0.1, 0.725, 0.1, 0.775, 0.1, 0.775, 0.1, 0.725, 0.08333, 0.725, 0.08333, 0.775, 0.08333, 0.775, 0.08333, 0.725, 0.06667, 0.725, 0.06667, 0.775, 0.06667, 0.775, 0.06667, 0.725, 0.05, 0.725, 0.05, 0.775, 0.05, 0.775, 0.05, 0.725, 0.03333, 0.725, 0.03333, 0.775, 0.03333, 0.775, 0.03333, 0.725, 0.01667, 0.725, 0.01667, 0.775, 0.01667, 0.775, 0.01667, 0.725, 2.794e-07, 0.725, 2.794e-07, 0.775, 0.9833, 0.725, 0.9833, 0.775, 1.0, 0.775, 1.0, 0.725, 0.9667, 0.725, 0.9667, 0.775, 0.9833, 0.775, 0.9833, 0.725, 0.95, 0.725, 0.95, 0.775, 0.9667, 0.775, 0.9667, 0.725, 0.9333, 0.725, 0.9333, 0.775, 0.95, 0.775, 0.95, 0.725, 0.9167, 0.725, 0.9167, 0.775, 0.9333, 0.775, 0.9333, 0.725, 0.9, 0.725, 0.9, 0.775, 0.9167, 0.775, 0.9167, 0.725, 0.8833, 0.725, 0.8833, 0.775, 0.9, 0.775, 0.9, 0.725, 0.8667, 0.725, 0.8667, 0.775, 0.8833, 0.775, 0.8833, 0.725, 0.85, 0.775, 0.8667, 0.775, 0.8667, 0.725, 0.85, 0.725, 0.8333, 0.775, 0.85, 0.775, 0.85, 0.725, 0.8333, 0.725, 0.8167, 0.775, 0.8333, 0.775, 0.8333, 0.725, 0.8167, 0.725, 0.8, 0.775, 0.8167, 0.775, 0.8167, 0.725, 0.8, 0.725, 0.7833, 0.775, 0.8, 0.775, 0.8, 0.725, 0.7833, 0.725, 0.7667, 0.775, 0.7833, 0.775, 0.7833, 0.725, 0.7667, 0.725, 0.75, 0.775, 0.7667, 0.775, 0.7667, 0.725, 0.75, 0.725, 0.7333, 0.775, 0.75, 0.775, 0.75, 0.725, 0.7333, 0.725, 0.7167, 0.775, 0.7333, 0.775, 0.7333, 0.725, 0.7167, 0.725, 0.7, 0.775, 0.7167, 0.775, 0.7167, 0.725, 0.7, 0.725, 0.6833, 0.775, 0.7, 0.775, 0.7, 0.725, 0.6833, 0.725, 0.6667, 0.775, 0.6833, 0.775, 0.6833, 0.725, 0.6667, 0.725, 0.65, 0.775, 0.6667, 0.775, 0.6667, 0.725, 0.65, 0.725, 0.6333, 0.775, 0.65, 0.775, 0.65, 0.725, 0.6333, 0.725, 0.6167, 0.775, 0.6333, 0.775, 0.6333, 0.725, 0.6167, 0.725, 0.6, 0.775, 0.6167, 0.775, 0.6167, 0.725, 0.6, 0.725, 0.5833, 0.775, 0.6, 0.775, 0.6, 0.725, 0.5833, 0.725, 0.5667, 0.775, 0.5833, 0.775, 0.5833, 0.725, 0.5667, 0.725, 0.55, 0.775, 0.5667, 0.775, 0.5667, 0.725, 0.55, 0.725, 0.5333, 0.775, 0.55, 0.775, 0.55, 0.725, 0.5333, 0.725, 0.5167, 0.775, 0.5333, 0.775, 0.5333, 0.725, 0.5167, 0.725, 0.5, 0.775, 0.5167, 0.775, 0.5167, 0.725, 0.5, 0.725, 0.4833, 0.775, 0.5, 0.775, 0.5, 0.725, 0.4833, 0.725, 0.4667, 0.775, 0.4833, 0.775, 0.4833, 0.725, 0.4667, 0.725, 0.45, 0.775, 0.4667, 0.775, 0.4667, 0.725, 0.45, 0.725, 0.4333, 0.775, 0.45, 0.775, 0.45, 0.725, 0.4333, 0.725, 0.4167, 0.775, 0.4333, 0.775, 0.4333, 0.725, 0.4167, 0.725, 0.4, 0.775, 0.4167, 0.775, 0.4167, 0.725, 0.4, 0.725, 0.3833, 0.775, 0.4, 0.775, 0.4, 0.725, 0.3833, 0.725, 0.3667, 0.775, 0.3833, 0.775, 0.3833, 0.725, 0.3667, 0.725, 0.35, 0.725, 0.35, 0.775, 0.3667, 0.775, 0.3667, 0.725, 0.3333, 0.725, 0.3333, 0.775, 0.35, 0.775, 0.35, 0.725, 0.3167, 0.725, 0.3167, 0.775, 0.3333, 0.775, 0.3333, 0.725, 0.3, 0.725, 0.3, 0.775, 0.3167, 0.775, 0.3167, 0.725, 0.2833, 0.725, 0.2833, 0.775, 0.3, 0.775, 0.3, 0.725, 0.2667, 0.725, 0.2667, 0.775, 0.2833, 0.775, 0.2833, 0.725, 0.25, 0.725, 0.25, 0.775, 0.2667, 0.775, 0.2667, 0.725, 0.2333, 0.725, 0.2333, 0.775, 0.25, 0.775, 0.25, 0.725, 0.2167, 0.725, 0.2167, 0.775, 0.2333, 0.775, 0.2333, 0.725, 0.2, 0.725, 0.2, 0.775, 0.2167, 0.775, 0.2167, 0.725, 0.1833, 0.725, 0.1833, 0.775, 0.2, 0.775, 0.2, 0.725, 0.1667, 0.725, 0.1667, 0.775, 0.1833, 0.775, 0.1833, 0.725, 0.15, 0.725, 0.15, 0.775, 0.1667, 0.775, 0.1667, 0.725, 0.1333, 0.725, 0.1333, 0.775, 0.15, 0.775, 0.15, 0.725, 0.1167, 0.725, 0.1167, 0.775, 0.1333, 0.775, 0.1333, 0.725, 0.1, 0.725, 0.1, 0.775, 0.1167, 0.775, 0.1167, 0.725, 0.08333, 0.725, 0.08333, 0.775, 0.1, 0.775, 0.1, 0.725, 0.06667, 0.725, 0.06667, 0.775, 0.08333, 0.775, 0.08333, 0.725, 0.05, 0.725, 0.05, 0.775, 0.06667, 0.775, 0.06667, 0.725, 0.03333, 0.725, 0.03333, 0.775, 0.05, 0.775, 0.05, 0.725, 0.01667, 0.725, 0.01667, 0.775, 0.03333, 0.775, 0.03333, 0.725, 2.794e-07, 0.725, 2.794e-07, 0.775, 0.01667, 0.775, 0.01667, 0.725, 0.75, 0.5625, 0.8125, 0.5625, 0.8125, 0.5625, 0.75, 0.5625, 0.8125, 0.5625, 0.8125, 0.6875, 0.8125, 0.6875, 0.8125, 0.5625, 0.6875, 0.6875, 0.75, 0.6875, 0.8125, 0.6875, 0.6875, 0.6875, 0.6875, 0.5625, 0.6875, 0.5625, 0.6875, 0.6875, 0.3125, 0.5625, 0.3125, 0.6875, 0.3125, 0.6875, 0.3125, 0.5625, 0.25, 0.5625, 0.3125, 0.5625, 0.3125, 0.5625, 0.25, 0.5625, 0.1875, 0.6875, 0.1875, 0.5625, 0.1875, 0.5625, 0.1875, 0.6875, 0.1875, 0.6875, 0.1875, 0.6726, 0.1875, 0.6875, 0.8125, 0.5625, 0.8125, 0.6726, 0.8125, 0.6875, 0.8125, 0.5625, 0.1875, 0.5625, 0.1875, 0.5625, 0.1875, 0.5625, 0.6875, 0.5625, 0.6875, 0.5625, 0.6875, 0.5625, 0.6875, 0.6875, 0.6875, 0.6726, 0.6875, 0.6875, 0.3125, 0.5625, 0.3125, 0.6726, 0.3125, 0.6875, 0.3125, 0.5625, 0.25, 0.5625, 0.25, 0.5625, 0.3125, 0.5625, 0.3125, 0.5625, 0.3125, 0.6875, 0.1875, 0.6875, 0.1875, 0.6875, 0.3125, 0.6875, 0.8125, 0.5625, 0.8125, 0.5625, 0.8125, 0.5625, 0.625, 0.6875, 0.375, 0.6875, 0.375, 0.5625, 0.625, 0.5625, 0.3125, 0.6875, 0.3125, 0.6726, 0.3125, 0.6875, 0.1875, 0.6726, 0.1875, 0.6875, 0.1875, 0.5625, 0.1875, 0.5625, 0.6875, 0.6875, 0.6875, 0.6726, 0.6875, 0.5625, 0.6875, 0.5625, 0.6875, 0.6726, 0.6875, 0.6875, 0.6875, 0.5625, 0.6875, 0.5625, 0.1875, 0.6875, 0.1875, 0.6726, 0.1875, 0.5625, 0.1875, 0.5625, 0.8125, 0.6875, 0.8125, 0.6726, 0.8125, 0.6875, 0.6875, 0.5625, 0.75, 0.5625, 0.75, 0.5625, 0.6875, 0.5625, 0.6875, 0.5625, 0.6875, 0.5625, 0.75, 0.5625, 0.75, 0.5625, 0.6875, 0.6875, 0.6875, 0.5625, 0.75, 0.5625, 0.75, 0.6875, 0.1875, 0.5625, 0.1875, 0.5625, 0.25, 0.5625, 0.25, 0.5625, 0.1875, 0.5625, 0.25, 0.5625, 0.25, 0.5625, 0.1875, 0.5625, 0.1875, 0.6875, 0.1875, 0.5625, 0.25, 0.5625, 0.25, 0.6875, 0.8125, 0.6875, 0.6875, 0.6875, 0.6875, 0.6875, 0.8125, 0.6875, 0.8125, 0.6875, 0.75, 0.6875, 0.8125, 0.6875, 0.75, 0.6875, 0.6875, 0.6875, 0.6875, 0.6875, 0.3125, 0.6875, 0.25, 0.6875, 0.3125, 0.6875, 0.25, 0.6875, 0.1875, 0.6875, 0.1875, 0.6875])
me_cube.materials.append(mat_material)
me_cube.use_mirror_vertex_groups = False
me_cube.update()
me_cube_001 = bpy.data.meshes.new('Cube.001')
me_cube_001.from_pydata([(0.0075, 0.07, 0.005), (0.0075, 0.07, 6.007e-08), (0.0075, -0.07, 0.005), (0.0075, -0.07, 6.007e-08), (-0.0075, 0.07, 0.005), (-0.0075, 0.07, 6.007e-08), (-0.0075, -0.07, 0.005), (-0.0075, -0.07, 6.007e-08), (-0.0075, 0.055, 0.005), (0.0075, 0.055, 6.007e-08), (0.0075, 0.055, 0.005), (-0.0075, 0.055, 6.007e-08), (-0.0031, 0.055, 0.005), (-0.0031, 0.055, 6.03e-08), (0.0031, 0.055, 6.03e-08), (0.0031, 0.055, 0.005), (-0.0075, -0.055, 6.007e-08), (0.0075, -0.055, 0.005), (0.0075, -0.055, 6.007e-08), (-0.0075, -0.055, 0.005), (0.0031, -0.055, 0.005), (0.0031, -0.055, 6.03e-08), (-0.0031, -0.055, 6.03e-08), (-0.0031, -0.055, 0.005), (-0.002984, -0.06531, 6.007e-08), (-0.003, -0.065, 6.007e-08), (-0.002984, -0.06469, 6.007e-08), (-0.002934, -0.06562, 6.007e-08), (-0.002934, -0.06438, 6.007e-08), (-0.002853, -0.06593, 6.007e-08), (-0.002853, -0.06407, 6.007e-08), (-0.002741, -0.06622, 6.007e-08), (-0.002741, -0.06378, 6.007e-08), (-0.002427, -0.06676, 6.007e-08), (-0.002427, -0.06324, 6.007e-08), (-0.002598, -0.0665, 6.007e-08), (-0.002598, -0.0635, 6.007e-08), (-0.002229, -0.06701, 6.007e-08), (-0.002007, -0.06723, 6.007e-08), (-0.002007, -0.06277, 6.007e-08), (-0.0015, -0.0676, 6.007e-08), (-0.0015, -0.0624, 6.007e-08), (-0.001763, -0.06743, 6.007e-08), (-0.001763, -0.06257, 6.007e-08), (-0.0009271, -0.06785, 6.007e-08), (-0.0009271, -0.06215, 6.007e-08), (-0.0003136, -0.06798, 6.007e-08), (-0.0003136, -0.06202, 6.007e-08), (-0.0006237, -0.06793, 6.007e-08), (-0.0006237, -0.06207, 6.007e-08), (-0.00122, -0.06774, 6.007e-08), (-0.00122, -0.06226, 6.007e-08), (-0.002229, -0.06299, 6.007e-08), (0.0003136, -0.06202, 6.007e-08), (0.0006237, -0.06793, 6.007e-08), (0.0009271, -0.06215, 6.007e-08), (0.0003136, -0.06798, 6.007e-08), (0.0006237, -0.06207, 6.007e-08), (0.00122, -0.06774, 6.007e-08), (0.0015, -0.0624, 6.007e-08), (0.001763, -0.06743, 6.007e-08), (0.002007, -0.06277, 6.007e-08), (0.0015, -0.0676, 6.007e-08), (0.001763, -0.06257, 6.007e-08), (0.0009271, -0.06785, 6.007e-08), (0.00122, -0.06226, 6.007e-08), (0.002229, -0.06701, 6.007e-08), (0.002598, -0.0665, 6.007e-08), (0.002598, -0.0635, 6.007e-08), (0.002427, -0.06676, 6.007e-08), (0.002427, -0.06324, 6.007e-08), (0.002853, -0.06593, 6.007e-08), (0.002853, -0.06407, 6.007e-08), (0.003, -0.065, 6.007e-08), (0.002984, -0.06531, 6.007e-08), (0.002984, -0.06469, 6.007e-08), (0.002934, -0.06562, 6.007e-08), (0.002934, -0.06438, 6.007e-08), (0.002741, -0.06622, 6.007e-08), (0.002741, -0.06378, 6.007e-08), (0.0, -0.068, 6.007e-08), (0.002007, -0.06723, 6.007e-08), (0.002229, -0.06299, 6.007e-08), (0.0, -0.062, 6.007e-08), (-0.002984, -0.06531, 0.005), (-0.003, -0.065, 0.005), (-0.002984, -0.06469, 0.005), (-0.002934, -0.06562, 0.005), (-0.002934, -0.06438, 0.005), (-0.002853, -0.06593, 0.005), (-0.002853, -0.06407, 0.005), (-0.002741, -0.06622, 0.005), (-0.002741, -0.06378, 0.005), (-0.002427, -0.06676, 0.005), (-0.002427, -0.06324, 0.005), (-0.002598, -0.0665, 0.005), (-0.002598, -0.0635, 0.005), (-0.002229, -0.06701, 0.005), (-0.002007, -0.06723, 0.005), (-0.002007, -0.06277, 0.005), (-0.0015, -0.0676, 0.005), (-0.0015, -0.0624, 0.005), (-0.001763, -0.06743, 0.005), (-0.001763, -0.06257, 0.005), (-0.0009271, -0.06785, 0.005), (-0.0009271, -0.06215, 0.005), (-0.0003136, -0.06798, 0.005), (-0.0003136, -0.06202, 0.005), (-0.0006237, -0.06793, 0.005), (-0.0006237, -0.06207, 0.005), (-0.00122, -0.06774, 0.005), (-0.00122, -0.06226, 0.005), (-0.002229, -0.06299, 0.005), (0.0003136, -0.06798, 0.005), (0.0009271, -0.06785, 0.005), (0.0006237, -0.06207, 0.005), (0.0006237, -0.06793, 0.005), (0.0003136, -0.06202, 0.005), (0.0015, -0.0676, 0.005), (0.00122, -0.06226, 0.005), (0.002007, -0.06723, 0.005), (0.001763, -0.06257, 0.005), (0.001763, -0.06743, 0.005), (0.0015, -0.0624, 0.005), (0.00122, -0.06774, 0.005), (0.0009271, -0.06215, 0.005), (0.002229, -0.06299, 0.005), (0.002598, -0.0665, 0.005), (0.002598, -0.0635, 0.005), (0.002427, -0.06676, 0.005), (0.002427, -0.06324, 0.005), (0.002853, -0.06593, 0.005), (0.002853, -0.06407, 0.005), (0.003, -0.065, 0.005), (0.002984, -0.06531, 0.005), (0.002984, -0.06469, 0.005), (0.002934, -0.06562, 0.005), (0.002934, -0.06438, 0.005), (0.002229, -0.06701, 0.005), (0.002741, -0.06622, 0.005), (0.002741, -0.06378, 0.005), (0.0, -0.068, 0.005), (0.002007, -0.06277, 0.005), (0.0, -0.062, 0.005), (-0.002984, 0.06469, 0.005), (-0.003, 0.065, 0.005), (-0.002984, 0.06531, 0.005), (-0.002934, 0.06438, 0.005), (-0.002934, 0.06562, 0.005), (-0.002853, 0.06407, 0.005), (-0.002853, 0.06593, 0.005), (-0.002741, 0.06378, 0.005), (-0.002741, 0.06622, 0.005), (-0.002427, 0.06324, 0.005), (-0.002427, 0.06676, 0.005), (-0.002598, 0.0635, 0.005), (-0.002598, 0.0665, 0.005), (-0.002229, 0.06299, 0.005), (-0.002007, 0.06277, 0.005), (-0.002007, 0.06723, 0.005), (-0.0015, 0.0624, 0.005), (-0.0015, 0.0676, 0.005), (-0.001763, 0.06257, 0.005), (-0.001763, 0.06743, 0.005), (-0.0009271, 0.06215, 0.005), (-0.0009271, 0.06785, 0.005), (-0.0003136, 0.06202, 0.005), (-0.0003136, 0.06798, 0.005), (-0.0006237, 0.06207, 0.005), (-0.0006237, 0.06793, 0.005), (-0.00122, 0.06226, 0.005), (-0.00122, 0.06774, 0.005), (-0.002229, 0.06701, 0.005), (0.0003136, 0.06202, 0.005), (0.0009271, 0.06215, 0.005), (0.0006237, 0.06793, 0.005), (0.0006237, 0.06207, 0.005), (0.0003136, 0.06798, 0.005), (0.0015, 0.0624, 0.005), (0.00122, 0.06774, 0.005), (0.002007, 0.06277, 0.005), (0.001763, 0.06743, 0.005), (0.001763, 0.06257, 0.005), (0.0015, 0.0676, 0.005), (0.00122, 0.06226, 0.005), (0.0009271, 0.06785, 0.005), (0.002229, 0.06701, 0.005), (0.002598, 0.0635, 0.005), (0.002598, 0.0665, 0.005), (0.002427, 0.06324, 0.005), (0.002427, 0.06676, 0.005), (0.002853, 0.06407, 0.005), (0.002853, 0.06593, 0.005), (0.003, 0.065, 0.005), (0.002984, 0.06469, 0.005), (0.002984, 0.06531, 0.005), (0.002934, 0.06438, 0.005), (0.002934, 0.06562, 0.005), (0.002741, 0.06378, 0.005), (0.002741, 0.06622, 0.005), (0.002229, 0.06299, 0.005), (0.002007, 0.06723, 0.005), (0.0, 0.068, 0.005), (0.0, 0.062, 0.005), (-0.003, 0.065, 6.007e-08), (-0.002984, 0.06469, 6.007e-08), (-0.002984, 0.06531, 6.007e-08), (-0.002934, 0.06438, 6.007e-08), (-0.002853, 0.06593, 6.007e-08), (-0.002853, 0.06407, 6.007e-08), (-0.002934, 0.06562, 6.007e-08), (-0.002741, 0.06378, 6.007e-08), (-0.002427, 0.06324, 6.007e-08), (-0.002427, 0.06676, 6.007e-08), (-0.002598, 0.0635, 6.007e-08), (-0.002598, 0.0665, 6.007e-08), (-0.002741, 0.06622, 6.007e-08), (-0.002229, 0.06701, 6.007e-08), (-0.002007, 0.06277, 6.007e-08), (-0.002007, 0.06723, 6.007e-08), (-0.0015, 0.0624, 6.007e-08), (-0.0015, 0.0676, 6.007e-08), (-0.001763, 0.06257, 6.007e-08), (-0.001763, 0.06743, 6.007e-08), (-0.0009271, 0.06215, 6.007e-08), (-0.0009271, 0.06785, 6.007e-08), (-0.0003136, 0.06202, 6.007e-08), (-0.0003136, 0.06798, 6.007e-08), (-0.0006237, 0.06207, 6.007e-08), (-0.0006237, 0.06793, 6.007e-08), (-0.00122, 0.06226, 6.007e-08), (-0.00122, 0.06774, 6.007e-08), (-0.002229, 0.06299, 6.007e-08), (0.0003136, 0.06202, 6.007e-08), (0.0003136, 0.06798, 6.007e-08), (0.0009271, 0.06215, 6.007e-08), (0.0009271, 0.06785, 6.007e-08), (0.0006237, 0.06207, 6.007e-08), (0.0006237, 0.06793, 6.007e-08), (0.0015, 0.0624, 6.007e-08), (0.0015, 0.0676, 6.007e-08), (0.002007, 0.06277, 6.007e-08), (0.002007, 0.06723, 6.007e-08), (0.001763, 0.06257, 6.007e-08), (0.001763, 0.06743, 6.007e-08), (0.00122, 0.06226, 6.007e-08), (0.00122, 0.06774, 6.007e-08), (0.002427, 0.06676, 6.007e-08), (0.002598, 0.0635, 6.007e-08), (0.002741, 0.06622, 6.007e-08), (0.002427, 0.06324, 6.007e-08), (0.002598, 0.0665, 6.007e-08), (0.002853, 0.06407, 6.007e-08), (0.002934, 0.06562, 6.007e-08), (0.003, 0.065, 6.007e-08), (0.002984, 0.06469, 6.007e-08), (0.002984, 0.06531, 6.007e-08), (0.002934, 0.06438, 6.007e-08), (0.002853, 0.06593, 6.007e-08), (0.002229, 0.06299, 6.007e-08), (0.002741, 0.06378, 6.007e-08), (0.002229, 0.06701, 6.007e-08), (0.0, 0.068, 6.007e-08), (0.0, 0.062, 6.007e-08), (-0.0031, -0.055, 0.01), (-0.0031, 0.055, 0.01), (0.0031, -0.055, 0.01), (0.0031, 0.055, 0.01)], [], [(11, 8, 4, 5), (33, 7, 22, 21, 3, 69, 67, 78, 71, 76, 74, 73, 75, 77, 72, 79, 68, 70, 82, 61, 63, 59, 65, 55, 57, 53, 83, 47, 49, 45, 51, 41, 43, 39, 52, 34, 36, 32, 30, 28, 26, 25, 24, 27, 29, 31, 35), (66, 69, 3, 7, 33, 37, 38, 42, 40, 50, 44, 48, 46, 80, 56, 54, 64, 58, 62, 60, 81), (18, 17, 2, 3), (0, 1, 5, 4), (3, 21, 18), (2, 6, 7, 3), (20, 2, 17), (6, 23, 19), (97, 93, 6, 2, 129, 138, 120, 122, 118, 124, 114, 116, 113, 141, 106, 108, 104, 110, 100, 102, 98), (127, 129, 2, 20, 23, 6, 93, 95, 91, 89, 87, 84, 85, 86, 88, 90, 92, 96, 94, 112, 99, 103, 101, 111, 105, 109, 107, 143, 117, 115, 125, 119, 123, 121, 142, 126, 130, 128, 140, 132, 137, 135, 133, 134, 136, 131, 139), (154, 4, 12, 15, 0, 190, 188, 199, 192, 197, 195, 193, 194, 196, 191, 198, 187, 189, 200, 180, 182, 178, 184, 174, 176, 173, 203, 166, 168, 164, 170, 160, 162, 158, 157, 153, 155, 151, 149, 147, 144, 145, 146, 148, 150, 152, 156), (190, 0, 4, 154, 172, 159, 163, 161, 171, 165, 169, 167, 202, 177, 175, 185, 179, 183, 181, 201, 186), (213, 5, 1, 247, 261, 242, 244, 240, 246, 236, 238, 234, 262, 227, 229, 225, 231, 221, 223, 219, 217), (247, 1, 14, 13, 5, 213, 215, 216, 208, 210, 206, 204, 205, 207, 209, 211, 214, 212, 232, 218, 222, 220, 230, 224, 228, 226, 263, 233, 237, 235, 245, 239, 243, 241, 259, 250, 248, 260, 252, 257, 255, 254, 256, 253, 258, 249, 251), (1, 0, 10, 9), (12, 8, 19, 23), (7, 6, 19, 16), (11, 13, 22, 16), (10, 15, 20, 17), (8, 11, 16, 19), (14, 9, 18, 21), (7, 16, 22), (15, 10, 0), (12, 4, 8), (13, 11, 5), (14, 1, 9), (266, 267, 265, 264), (143, 83, 53, 117), (117, 53, 57, 115), (115, 57, 55, 125), (125, 55, 65, 119), (119, 65, 59, 123), (123, 59, 63, 121), (121, 63, 61, 142), (142, 61, 82, 126), (82, 70, 130, 126), (70, 68, 128, 130), (68, 79, 140, 128), (79, 72, 132, 140), (72, 77, 137, 132), (77, 75, 135, 137), (75, 73, 133, 135), (73, 74, 134, 133), (74, 76, 136, 134), (76, 71, 131, 136), (71, 78, 139, 131), (78, 67, 127, 139), (67, 69, 129, 127), (69, 66, 138, 129), (66, 81, 120, 138), (81, 60, 122, 120), (60, 62, 118, 122), (62, 58, 124, 118), (58, 64, 114, 124), (64, 54, 116, 114), (54, 56, 113, 116), (56, 80, 141, 113), (80, 46, 106, 141), (46, 48, 108, 106), (48, 44, 104, 108), (44, 50, 110, 104), (50, 40, 100, 110), (40, 42, 102, 100), (42, 38, 98, 102), (38, 37, 97, 98), (97, 37, 33, 93), (93, 33, 35, 95), (95, 35, 31, 91), (91, 31, 29, 89), (89, 29, 27, 87), (87, 27, 24, 84), (84, 24, 25, 85), (85, 25, 26, 86), (86, 26, 28, 88), (88, 28, 30, 90), (90, 30, 32, 92), (92, 32, 36, 96), (96, 36, 34, 94), (94, 34, 52, 112), (112, 52, 39, 99), (99, 39, 43, 103), (103, 43, 41, 101), (101, 41, 51, 111), (111, 51, 45, 105), (105, 45, 49, 109), (109, 49, 47, 107), (107, 47, 83, 143), (234, 177, 202, 262), (238, 175, 177, 234), (236, 185, 175, 238), (246, 179, 185, 236), (240, 183, 179, 246), (244, 181, 183, 240), (242, 201, 181, 244), (261, 186, 201, 242), (190, 186, 261, 247), (188, 190, 247, 251), (199, 188, 251, 249), (192, 199, 249, 258), (197, 192, 258, 253), (195, 197, 253, 256), (193, 195, 256, 254), (194, 193, 254, 255), (196, 194, 255, 257), (191, 196, 257, 252), (198, 191, 252, 260), (187, 198, 260, 248), (189, 187, 248, 250), (200, 189, 250, 259), (180, 200, 259, 241), (182, 180, 241, 243), (178, 182, 243, 239), (184, 178, 239, 245), (174, 184, 245, 235), (176, 174, 235, 237), (173, 176, 237, 233), (203, 173, 233, 263), (166, 203, 263, 226), (168, 166, 226, 228), (164, 168, 228, 224), (170, 164, 224, 230), (160, 170, 230, 220), (162, 160, 220, 222), (158, 162, 222, 218), (157, 158, 218, 232), (212, 153, 157, 232), (214, 155, 153, 212), (211, 151, 155, 214), (209, 149, 151, 211), (207, 147, 149, 209), (205, 144, 147, 207), (204, 145, 144, 205), (206, 146, 145, 204), (210, 148, 146, 206), (208, 150, 148, 210), (216, 152, 150, 208), (215, 156, 152, 216), (213, 154, 156, 215), (217, 172, 154, 213), (219, 159, 172, 217), (223, 163, 159, 219), (221, 161, 163, 223), (231, 171, 161, 221), (225, 165, 171, 231), (229, 169, 165, 225), (227, 167, 169, 229), (262, 202, 167, 227), (265, 12, 23, 264), (15, 267, 266, 20), (15, 12, 265, 267), (17, 18, 9, 10), (21, 22, 13, 14), (266, 264, 23, 20)])
_uv = me_cube_001.uv_layers.new(name='UVMap')
_uv.uv.foreach_set('vector', [0.375, 0.1875, 0.625, 0.1875, 0.625, 0.25, 0.375, 0.25, 0.2095, 0.7365, 0.125, 0.75, 0.1875, 0.6875, 0.3125, 0.6875, 0.375, 0.75, 0.2905, 0.7365, 0.2933, 0.7354, 0.2957, 0.7343, 0.2976, 0.733, 0.2989, 0.7318, 0.2997, 0.7305, 0.3, 0.7292, 0.2997, 0.7279, 0.2989, 0.7266, 0.2976, 0.7253, 0.2957, 0.7241, 0.2933, 0.7229, 0.2905, 0.7218, 0.2872, 0.7208, 0.2835, 0.7199, 0.2794, 0.7191, 0.275, 0.7183, 0.2703, 0.7177, 0.2655, 0.7173, 0.2604, 0.7169, 0.2552, 0.7167, 0.25, 0.7167, 0.2448, 0.7167, 0.2396, 0.7169, 0.2345, 0.7173, 0.2297, 0.7177, 0.225, 0.7183, 0.2206, 0.7191, 0.2165, 0.7199, 0.2128, 0.7208, 0.2095, 0.7218, 0.2067, 0.7229, 0.2043, 0.7241, 0.2024, 0.7253, 0.2011, 0.7266, 0.2003, 0.7279, 0.2, 0.7292, 0.2003, 0.7305, 0.2011, 0.7318, 0.2024, 0.733, 0.2043, 0.7343, 0.2067, 0.7354, 0.2872, 0.7375, 0.2905, 0.7365, 0.375, 0.75, 0.125, 0.75, 0.2095, 0.7365, 0.2128, 0.7375, 0.2165, 0.7385, 0.2206, 0.7393, 0.225, 0.74, 0.2297, 0.7406, 0.2345, 0.7411, 0.2396, 0.7414, 0.2448, 0.7416, 0.25, 0.7417, 0.2552, 0.7416, 0.2604, 0.7414, 0.2655, 0.7411, 0.2703, 0.7406, 0.275, 0.74, 0.2794, 0.7393, 0.2835, 0.7385, 0.375, 0.6875, 0.625, 0.6875, 0.625, 0.75, 0.375, 0.75, 0.625, 0.5, 0.375, 0.5, 0.375, 0.25, 0.625, 0.25, 0.375, 0.75, 0.3125, 0.6875, 0.375, 0.6875, 0.625, 0.75, 0.625, 1.0, 0.375, 1.0, 0.375, 0.75, 0.6875, 0.6875, 0.625, 0.75, 0.625, 0.6875, 0.875, 0.75, 0.8125, 0.6875, 0.875, 0.6875, 0.7872, 0.7375, 0.7905, 0.7365, 0.875, 0.75, 0.625, 0.75, 0.7095, 0.7365, 0.7128, 0.7375, 0.7165, 0.7385, 0.7206, 0.7393, 0.725, 0.74, 0.7297, 0.7406, 0.7345, 0.7411, 0.7396, 0.7414, 0.7448, 0.7416, 0.75, 0.7417, 0.7552, 0.7416, 0.7604, 0.7414, 0.7655, 0.7411, 0.7703, 0.7406, 0.775, 0.74, 0.7794, 0.7393, 0.7835, 0.7385, 0.7067, 0.7354, 0.7095, 0.7365, 0.625, 0.75, 0.6875, 0.6875, 0.8125, 0.6875, 0.875, 0.75, 0.7905, 0.7365, 0.7933, 0.7354, 0.7957, 0.7343, 0.7976, 0.733, 0.7989, 0.7318, 0.7997, 0.7305, 0.8, 0.7292, 0.7997, 0.7279, 0.7989, 0.7266, 0.7976, 0.7253, 0.7957, 0.7241, 0.7933, 0.7229, 0.7905, 0.7218, 0.7872, 0.7208, 0.7835, 0.7199, 0.7794, 0.7191, 0.775, 0.7183, 0.7703, 0.7177, 0.7655, 0.7173, 0.7604, 0.7169, 0.7552, 0.7167, 0.75, 0.7167, 0.7448, 0.7167, 0.7396, 0.7169, 0.7345, 0.7173, 0.7297, 0.7177, 0.725, 0.7183, 0.7206, 0.7191, 0.7165, 0.7199, 0.7128, 0.7208, 0.7095, 0.7218, 0.7067, 0.7229, 0.7043, 0.7241, 0.7024, 0.7253, 0.7011, 0.7266, 0.7003, 0.7279, 0.7, 0.7292, 0.7003, 0.7305, 0.7011, 0.7318, 0.7024, 0.733, 0.7043, 0.7343, 0.7905, 0.5135, 0.875, 0.5, 0.8125, 0.5625, 0.6875, 0.5625, 0.625, 0.5, 0.7095, 0.5135, 0.7067, 0.5146, 0.7043, 0.5157, 0.7024, 0.517, 0.7011, 0.5182, 0.7003, 0.5195, 0.7, 0.5208, 0.7003, 0.5221, 0.7011, 0.5234, 0.7024, 0.5247, 0.7043, 0.5259, 0.7067, 0.5271, 0.7095, 0.5282, 0.7128, 0.5292, 0.7165, 0.5301, 0.7206, 0.5309, 0.725, 0.5317, 0.7297, 0.5323, 0.7345, 0.5327, 0.7396, 0.5331, 0.7448, 0.5333, 0.75, 0.5333, 0.7552, 0.5333, 0.7604, 0.5331, 0.7655, 0.5327, 0.7703, 0.5323, 0.775, 0.5317, 0.7794, 0.5309, 0.7835, 0.5301, 0.7872, 0.5292, 0.7905, 0.5282, 0.7933, 0.5271, 0.7957, 0.5259, 0.7976, 0.5247, 0.7989, 0.5234, 0.7997, 0.5221, 0.8, 0.5208, 0.7997, 0.5195, 0.7989, 0.5182, 0.7976, 0.517, 0.7957, 0.5157, 0.7933, 0.5146, 0.7095, 0.5135, 0.625, 0.5, 0.875, 0.5, 0.7905, 0.5135, 0.7872, 0.5125, 0.7835, 0.5115, 0.7794, 0.5107, 0.775, 0.51, 0.7703, 0.5094, 0.7655, 0.5089, 0.7604, 0.5086, 0.7552, 0.5084, 0.75, 0.5083, 0.7448, 0.5084, 0.7396, 0.5086, 0.7345, 0.5089, 0.7297, 0.5094, 0.725, 0.51, 0.7206, 0.5107, 0.7165, 0.5115, 0.7128, 0.5125, 0.2095, 0.5135, 0.125, 0.5, 0.375, 0.5, 0.2905, 0.5135, 0.2872, 0.5125, 0.2835, 0.5115, 0.2794, 0.5107, 0.275, 0.51, 0.2703, 0.5094, 0.2655, 0.5089, 0.2604, 0.5086, 0.2552, 0.5084, 0.25, 0.5083, 0.2448, 0.5084, 0.2396, 0.5086, 0.2345, 0.5089, 0.2297, 0.5094, 0.225, 0.51, 0.2206, 0.5107, 0.2165, 0.5115, 0.2128, 0.5125, 0.2905, 0.5135, 0.375, 0.5, 0.3125, 0.5625, 0.1875, 0.5625, 0.125, 0.5, 0.2095, 0.5135, 0.2067, 0.5146, 0.2043, 0.5157, 0.2024, 0.517, 0.2011, 0.5182, 0.2003, 0.5195, 0.2, 0.5208, 0.2003, 0.5221, 0.2011, 0.5234, 0.2024, 0.5247, 0.2043, 0.5259, 0.2067, 0.5271, 0.2095, 0.5282, 0.2128, 0.5292, 0.2165, 0.5301, 0.2206, 0.5309, 0.225, 0.5317, 0.2297, 0.5323, 0.2345, 0.5327, 0.2396, 0.5331, 0.2448, 0.5333, 0.25, 0.5333, 0.2552, 0.5333, 0.2604, 0.5331, 0.2655, 0.5327, 0.2703, 0.5323, 0.275, 0.5317, 0.2794, 0.5309, 0.2835, 0.5301, 0.2872, 0.5292, 0.2905, 0.5282, 0.2933, 0.5271, 0.2957, 0.5259, 0.2976, 0.5247, 0.2989, 0.5234, 0.2997, 0.5221, 0.3, 0.5208, 0.2997, 0.5195, 0.2989, 0.5182, 0.2976, 0.517, 0.2957, 0.5157, 0.2933, 0.5146, 0.375, 0.5, 0.625, 0.5, 0.625, 0.5625, 0.375, 0.5625, 0.8125, 0.5625, 0.875, 0.5625, 0.875, 0.6875, 0.8125, 0.6875, 0.375, 0.0, 0.625, 0.0, 0.625, 0.0625, 0.375, 0.0625, 0.125, 0.5625, 0.1875, 0.5625, 0.1875, 0.6875, 0.125, 0.6875, 0.625, 0.5625, 0.6875, 0.5625, 0.6875, 0.6875, 0.625, 0.6875, 0.625, 0.1875, 0.375, 0.1875, 0.375, 0.0625, 0.625, 0.0625, 0.3125, 0.5625, 0.375, 0.5625, 0.375, 0.6875, 0.3125, 0.6875, 0.125, 0.75, 0.125, 0.6875, 0.1875, 0.6875, 0.6875, 0.5625, 0.625, 0.5625, 0.625, 0.5, 0.8125, 0.5625, 0.875, 0.5, 0.875, 0.5625, 0.1875, 0.5625, 0.125, 0.5625, 0.125, 0.5, 0.3125, 0.5625, 0.375, 0.5, 0.375, 0.5625, 0.6875, 0.6875, 0.6875, 0.5625, 0.8125, 0.5625, 0.8125, 0.6875, 1.0, 0.775, 1.0, 0.725, 0.9833, 0.725, 0.9833, 0.775, 0.9833, 0.775, 0.9833, 0.725, 0.9667, 0.725, 0.9667, 0.775, 0.9667, 0.775, 0.9667, 0.725, 0.95, 0.725, 0.95, 0.775, 0.95, 0.775, 0.95, 0.725, 0.9333, 0.725, 0.9333, 0.775, 0.9333, 0.775, 0.9333, 0.725, 0.9167, 0.725, 0.9167, 0.775, 0.9167, 0.775, 0.9167, 0.725, 0.9, 0.725, 0.9, 0.775, 0.9, 0.775, 0.9, 0.725, 0.8833, 0.725, 0.8833, 0.775, 0.8833, 0.775, 0.8833, 0.725, 0.8667, 0.725, 0.8667, 0.775, 0.8667, 0.725, 0.85, 0.725, 0.85, 0.775, 0.8667, 0.775, 0.85, 0.725, 0.8333, 0.725, 0.8333, 0.775, 0.85, 0.775, 0.8333, 0.725, 0.8167, 0.725, 0.8167, 0.775, 0.8333, 0.775, 0.8167, 0.725, 0.8, 0.725, 0.8, 0.775, 0.8167, 0.775, 0.8, 0.725, 0.7833, 0.725, 0.7833, 0.775, 0.8, 0.775, 0.7833, 0.725, 0.7667, 0.725, 0.7667, 0.775, 0.7833, 0.775, 0.7667, 0.725, 0.75, 0.725, 0.75, 0.775, 0.7667, 0.775, 0.75, 0.725, 0.7333, 0.725, 0.7333, 0.775, 0.75, 0.775, 0.7333, 0.725, 0.7167, 0.725, 0.7167, 0.775, 0.7333, 0.775, 0.7167, 0.725, 0.7, 0.725, 0.7, 0.775, 0.7167, 0.775, 0.7, 0.725, 0.6833, 0.725, 0.6833, 0.775, 0.7, 0.775, 0.6833, 0.725, 0.6667, 0.725, 0.6667, 0.775, 0.6833, 0.775, 0.6667, 0.725, 0.65, 0.725, 0.65, 0.775, 0.6667, 0.775, 0.65, 0.725, 0.6333, 0.725, 0.6333, 0.775, 0.65, 0.775, 0.6333, 0.725, 0.6167, 0.725, 0.6167, 0.775, 0.6333, 0.775, 0.6167, 0.725, 0.6, 0.725, 0.6, 0.775, 0.6167, 0.775, 0.6, 0.725, 0.5833, 0.725, 0.5833, 0.775, 0.6, 0.775, 0.5833, 0.725, 0.5667, 0.725, 0.5667, 0.775, 0.5833, 0.775, 0.5667, 0.725, 0.55, 0.725, 0.55, 0.775, 0.5667, 0.775, 0.55, 0.725, 0.5333, 0.725, 0.5333, 0.775, 0.55, 0.775, 0.5333, 0.725, 0.5167, 0.725, 0.5167, 0.775, 0.5333, 0.775, 0.5167, 0.725, 0.5, 0.725, 0.5, 0.775, 0.5167, 0.775, 0.5, 0.725, 0.4833, 0.725, 0.4833, 0.775, 0.5, 0.775, 0.4833, 0.725, 0.4667, 0.725, 0.4667, 0.775, 0.4833, 0.775, 0.4667, 0.725, 0.45, 0.725, 0.45, 0.775, 0.4667, 0.775, 0.45, 0.725, 0.4333, 0.725, 0.4333, 0.775, 0.45, 0.775, 0.4333, 0.725, 0.4167, 0.725, 0.4167, 0.775, 0.4333, 0.775, 0.4167, 0.725, 0.4, 0.725, 0.4, 0.775, 0.4167, 0.775, 0.4, 0.725, 0.3833, 0.725, 0.3833, 0.775, 0.4, 0.775, 0.3833, 0.725, 0.3667, 0.725, 0.3667, 0.775, 0.3833, 0.775, 0.3667, 0.775, 0.3667, 0.725, 0.35, 0.725, 0.35, 0.775, 0.35, 0.775, 0.35, 0.725, 0.3333, 0.725, 0.3333, 0.775, 0.3333, 0.775, 0.3333, 0.725, 0.3167, 0.725, 0.3167, 0.775, 0.3167, 0.775, 0.3167, 0.725, 0.3, 0.725, 0.3, 0.775, 0.3, 0.775, 0.3, 0.725, 0.2833, 0.725, 0.2833, 0.775, 0.2833, 0.775, 0.2833, 0.725, 0.2667, 0.725, 0.2667, 0.775, 0.2667, 0.775, 0.2667, 0.725, 0.25, 0.725, 0.25, 0.775, 0.25, 0.775, 0.25, 0.725, 0.2333, 0.725, 0.2333, 0.775, 0.2333, 0.775, 0.2333, 0.725, 0.2167, 0.725, 0.2167, 0.775, 0.2167, 0.775, 0.2167, 0.725, 0.2, 0.725, 0.2, 0.775, 0.2, 0.775, 0.2, 0.725, 0.1833, 0.725, 0.1833, 0.775, 0.1833, 0.775, 0.1833, 0.725, 0.1667, 0.725, 0.1667, 0.775, 0.1667, 0.775, 0.1667, 0.725, 0.15, 0.725, 0.15, 0.775, 0.15, 0.775, 0.15, 0.725, 0.1333, 0.725, 0.1333, 0.775, 0.1333, 0.775, 0.1333, 0.725, 0.1167, 0.725, 0.1167, 0.775, 0.1167, 0.775, 0.1167, 0.725, 0.1, 0.725, 0.1, 0.775, 0.1, 0.775, 0.1, 0.725, 0.08333, 0.725, 0.08333, 0.775, 0.08333, 0.775, 0.08333, 0.725, 0.06667, 0.725, 0.06667, 0.775, 0.06667, 0.775, 0.06667, 0.725, 0.05, 0.725, 0.05, 0.775, 0.05, 0.775, 0.05, 0.725, 0.03333, 0.725, 0.03333, 0.775, 0.03333, 0.775, 0.03333, 0.725, 0.01667, 0.725, 0.01667, 0.775, 0.01667, 0.775, 0.01667, 0.725, 2.794e-07, 0.725, 2.794e-07, 0.775, 0.9833, 0.725, 0.9833, 0.775, 1.0, 0.775, 1.0, 0.725, 0.9667, 0.725, 0.9667, 0.775, 0.9833, 0.775, 0.9833, 0.725, 0.95, 0.725, 0.95, 0.775, 0.9667, 0.775, 0.9667, 0.725, 0.9333, 0.725, 0.9333, 0.775, 0.95, 0.775, 0.95, 0.725, 0.9167, 0.725, 0.9167, 0.775, 0.9333, 0.775, 0.9333, 0.725, 0.9, 0.725, 0.9, 0.775, 0.9167, 0.775, 0.9167, 0.725, 0.8833, 0.725, 0.8833, 0.775, 0.9, 0.775, 0.9, 0.725, 0.8667, 0.725, 0.8667, 0.775, 0.8833, 0.775, 0.8833, 0.725, 0.85, 0.775, 0.8667, 0.775, 0.8667, 0.725, 0.85, 0.725, 0.8333, 0.775, 0.85, 0.775, 0.85, 0.725, 0.8333, 0.725, 0.8167, 0.775, 0.8333, 0.775, 0.8333, 0.725, 0.8167, 0.725, 0.8, 0.775, 0.8167, 0.775, 0.8167, 0.725, 0.8, 0.725, 0.7833, 0.775, 0.8, 0.775, 0.8, 0.725, 0.7833, 0.725, 0.7667, 0.775, 0.7833, 0.775, 0.7833, 0.725, 0.7667, 0.725, 0.75, 0.775, 0.7667, 0.775, 0.7667, 0.725, 0.75, 0.725, 0.7333, 0.775, 0.75, 0.775, 0.75, 0.725, 0.7333, 0.725, 0.7167, 0.775, 0.7333, 0.775, 0.7333, 0.725, 0.7167, 0.725, 0.7, 0.775, 0.7167, 0.775, 0.7167, 0.725, 0.7, 0.725, 0.6833, 0.775, 0.7, 0.775, 0.7, 0.725, 0.6833, 0.725, 0.6667, 0.775, 0.6833, 0.775, 0.6833, 0.725, 0.6667, 0.725, 0.65, 0.775, 0.6667, 0.775, 0.6667, 0.725, 0.65, 0.725, 0.6333, 0.775, 0.65, 0.775, 0.65, 0.725, 0.6333, 0.725, 0.6167, 0.775, 0.6333, 0.775, 0.6333, 0.725, 0.6167, 0.725, 0.6, 0.775, 0.6167, 0.775, 0.6167, 0.725, 0.6, 0.725, 0.5833, 0.775, 0.6, 0.775, 0.6, 0.725, 0.5833, 0.725, 0.5667, 0.775, 0.5833, 0.775, 0.5833, 0.725, 0.5667, 0.725, 0.55, 0.775, 0.5667, 0.775, 0.5667, 0.725, 0.55, 0.725, 0.5333, 0.775, 0.55, 0.775, 0.55, 0.725, 0.5333, 0.725, 0.5167, 0.775, 0.5333, 0.775, 0.5333, 0.725, 0.5167, 0.725, 0.5, 0.775, 0.5167, 0.775, 0.5167, 0.725, 0.5, 0.725, 0.4833, 0.775, 0.5, 0.775, 0.5, 0.725, 0.4833, 0.725, 0.4667, 0.775, 0.4833, 0.775, 0.4833, 0.725, 0.4667, 0.725, 0.45, 0.775, 0.4667, 0.775, 0.4667, 0.725, 0.45, 0.725, 0.4333, 0.775, 0.45, 0.775, 0.45, 0.725, 0.4333, 0.725, 0.4167, 0.775, 0.4333, 0.775, 0.4333, 0.725, 0.4167, 0.725, 0.4, 0.775, 0.4167, 0.775, 0.4167, 0.725, 0.4, 0.725, 0.3833, 0.775, 0.4, 0.775, 0.4, 0.725, 0.3833, 0.725, 0.3667, 0.775, 0.3833, 0.775, 0.3833, 0.725, 0.3667, 0.725, 0.35, 0.725, 0.35, 0.775, 0.3667, 0.775, 0.3667, 0.725, 0.3333, 0.725, 0.3333, 0.775, 0.35, 0.775, 0.35, 0.725, 0.3167, 0.725, 0.3167, 0.775, 0.3333, 0.775, 0.3333, 0.725, 0.3, 0.725, 0.3, 0.775, 0.3167, 0.775, 0.3167, 0.725, 0.2833, 0.725, 0.2833, 0.775, 0.3, 0.775, 0.3, 0.725, 0.2667, 0.725, 0.2667, 0.775, 0.2833, 0.775, 0.2833, 0.725, 0.25, 0.725, 0.25, 0.775, 0.2667, 0.775, 0.2667, 0.725, 0.2333, 0.725, 0.2333, 0.775, 0.25, 0.775, 0.25, 0.725, 0.2167, 0.725, 0.2167, 0.775, 0.2333, 0.775, 0.2333, 0.725, 0.2, 0.725, 0.2, 0.775, 0.2167, 0.775, 0.2167, 0.725, 0.1833, 0.725, 0.1833, 0.775, 0.2, 0.775, 0.2, 0.725, 0.1667, 0.725, 0.1667, 0.775, 0.1833, 0.775, 0.1833, 0.725, 0.15, 0.725, 0.15, 0.775, 0.1667, 0.775, 0.1667, 0.725, 0.1333, 0.725, 0.1333, 0.775, 0.15, 0.775, 0.15, 0.725, 0.1167, 0.725, 0.1167, 0.775, 0.1333, 0.775, 0.1333, 0.725, 0.1, 0.725, 0.1, 0.775, 0.1167, 0.775, 0.1167, 0.725, 0.08333, 0.725, 0.08333, 0.775, 0.1, 0.775, 0.1, 0.725, 0.06667, 0.725, 0.06667, 0.775, 0.08333, 0.775, 0.08333, 0.725, 0.05, 0.725, 0.05, 0.775, 0.06667, 0.775, 0.06667, 0.725, 0.03333, 0.725, 0.03333, 0.775, 0.05, 0.775, 0.05, 0.725, 0.01667, 0.725, 0.01667, 0.775, 0.03333, 0.775, 0.03333, 0.725, 2.794e-07, 0.725, 2.794e-07, 0.775, 0.01667, 0.775, 0.01667, 0.725, 0.8125, 0.5625, 0.8125, 0.5625, 0.8125, 0.6875, 0.8125, 0.6875, 0.6875, 0.5625, 0.6875, 0.5625, 0.6875, 0.6875, 0.6875, 0.6875, 0.6875, 0.5625, 0.8125, 0.5625, 0.8125, 0.5625, 0.6875, 0.5625, 0.625, 0.6875, 0.375, 0.6875, 0.375, 0.5625, 0.625, 0.5625, 0.0, 0.0, 0.0, 0.0, 0.0, 0.0, 0.0, 0.0, 0.6875, 0.6875, 0.8125, 0.6875, 0.8125, 0.6875, 0.6875, 0.6875])
me_cube_001.materials.append(mat_material_001)
me_cube_001.use_mirror_vertex_groups = False
me_cube_001.update()

# ---- objects
ob_double_sided_winged = bpy.data.objects.new('Double_sided_Winged', me_cube)
ob_squaredpost_extensor = bpy.data.objects.new('SquaredPost_extensor', me_cube_001)

# ---- transforms, parenting, visibility, modifiers, constraints
ob_double_sided_winged.location = (0.0, 0.0, 0.0)
ob_double_sided_winged.lock_rotations_4d = False
ob_double_sided_winged.empty_display_type = 'ARROWS'
ob_double_sided_winged.lineart.crease_threshold = 0.0
ob_squaredpost_extensor.location = (0.0, 0.0, 0.0)
ob_squaredpost_extensor.lock_rotations_4d = False
ob_squaredpost_extensor.empty_display_type = 'ARROWS'
ob_squaredpost_extensor.lineart.crease_threshold = 0.0

# ---- collection membership
col_collection.objects.link(ob_double_sided_winged)
col_collection.objects.link(ob_squaredpost_extensor)

# ---- scene / render settings (as saved in the file)
scene.frame_start = 1; scene.frame_end = 250; scene.frame_set(1)
scene.render.engine = 'BLENDER_EEVEE_NEXT'
scene.render.bake_bias = 0.0
scene.render.bake_samples = 0
scene.cycles.sampling_pattern = 'TABULATED_SOBOL'
scene.eevee.use_volume_custom_range = False
bpy.context.view_layer.update()

# ---- added for rendering (the .blend has no active camera and no usable light): camera, sun
cam_auto = bpy.data.cameras.new('AutoCamera')
cam_auto.lens = 50.0
cam_auto.sensor_width = 36.0
cam_auto.clip_end = 1000.0
ob_auto_camera = bpy.data.objects.new('AutoCamera', cam_auto)
scene.collection.objects.link(ob_auto_camera)
ob_auto_camera.location = (0.185045, -0.212054, 0.149286)
ob_auto_camera.rotation_euler = (1.09748, -7.21219e-08, 0.694738)
scene.camera = ob_auto_camera
light_auto_sun = bpy.data.lights.new('AutoSun', 'SUN')
light_auto_sun.energy = 3.0
light_auto_sun.angle = 0.0523599
ob_auto_sun = bpy.data.objects.new('AutoSun', light_auto_sun)
scene.collection.objects.link(ob_auto_sun)
ob_auto_sun.rotation_euler = (0.872665, 0.174533, 0.523599)
bpy.context.view_layer.update()
